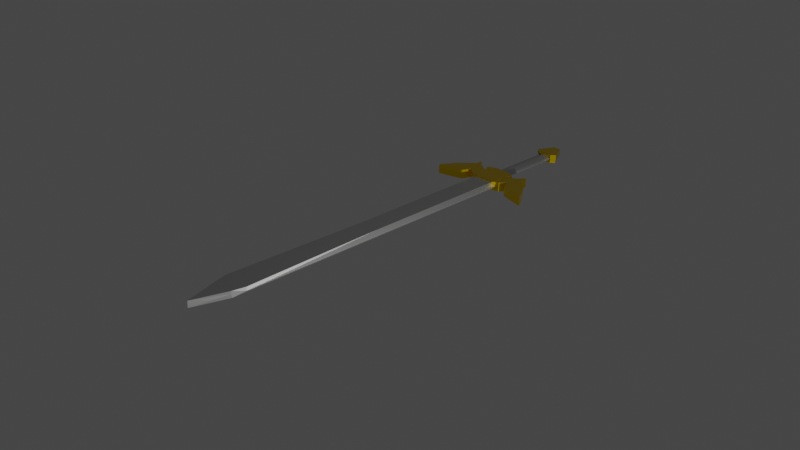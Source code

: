 # Source: SWORD.blend  (saved by Blender 3.3.6; exported with 4.5.12 LTS)
import bpy
from mathutils import Matrix  # noqa: F401  (used for matrix-valued properties, if any)

bpy.ops.wm.read_factory_settings(use_empty=True)
scene = bpy.context.scene
scene.name = 'Scene'

# ---- collections
col_collection = bpy.data.collections.new('Collection'); scene.collection.children.link(col_collection)

# ---- materials (node trees are filled in below, after node groups)
mat_material_005 = bpy.data.materials.new('Material.005')
mat_material_005.use_transparent_shadow = False
mat_material_006 = bpy.data.materials.new('Material.006')
mat_material_006.use_transparent_shadow = False
mat_material_007 = bpy.data.materials.new('Material.007')
mat_material_007.use_transparent_shadow = False
mat_material_004 = bpy.data.materials.new('Material.004')
mat_material_004.use_transparent_shadow = False
mat_end_of_sword_001 = bpy.data.materials.new('END OF SWORD.001')
mat_end_of_sword_001.use_transparent_shadow = False
mat_material_008 = bpy.data.materials.new('Material.008')
mat_material_008.use_transparent_shadow = False
mat_material_003 = bpy.data.materials.new('Material.003')
mat_material_003.use_transparent_shadow = False
mat_end_of_sword = bpy.data.materials.new('END OF SWORD')
mat_end_of_sword.use_transparent_shadow = False

# ---- material node trees
mat_material_005.use_nodes = True; mat_material_005.node_tree.nodes.clear()
_N = mat_material_005.node_tree.nodes; _L = mat_material_005.node_tree.links
n0 = _N.new('ShaderNodeBsdfPrincipled'); n0.name = 'Principled BSDF'; n0.location = (10, 300)
n0.distribution = 'GGX'
n0.subsurface_method = 'RANDOM_WALK_SKIN'
n0.inputs[0].default_value = (1.0, 0.6795, 0.0, 1.0)
n0.inputs[1].default_value = 1.0
n0.inputs[2].default_value = 0.2205
n0.inputs[3].default_value = 1.45
n0.inputs[27].default_value = (0.0, 0.0, 0.0, 1.0)
n0.inputs[28].default_value = 1.0
n1 = _N.new('ShaderNodeOutputMaterial'); n1.name = 'Material Output'; n1.location = (300, 300)
_L.new(n0.outputs[0], n1.inputs[0])
n1.is_active_output = True
mat_material_006.use_nodes = True; mat_material_006.node_tree.nodes.clear()
_N = mat_material_006.node_tree.nodes; _L = mat_material_006.node_tree.links
n0 = _N.new('ShaderNodeBsdfPrincipled'); n0.name = 'Principled BSDF'; n0.location = (10, 300)
n0.distribution = 'GGX'
n0.subsurface_method = 'RANDOM_WALK_SKIN'
n0.inputs[0].default_value = (1.0, 0.6795, 0.0, 1.0)
n0.inputs[1].default_value = 1.0
n0.inputs[2].default_value = 0.2205
n0.inputs[3].default_value = 1.45
n0.inputs[27].default_value = (0.0, 0.0, 0.0, 1.0)
n0.inputs[28].default_value = 1.0
n1 = _N.new('ShaderNodeOutputMaterial'); n1.name = 'Material Output'; n1.location = (300, 300)
_L.new(n0.outputs[0], n1.inputs[0])
n1.is_active_output = True
mat_material_007.use_nodes = True; mat_material_007.node_tree.nodes.clear()
_N = mat_material_007.node_tree.nodes; _L = mat_material_007.node_tree.links
n0 = _N.new('ShaderNodeBsdfPrincipled'); n0.name = 'Principled BSDF'; n0.location = (10, 300)
n0.distribution = 'GGX'
n0.subsurface_method = 'RANDOM_WALK_SKIN'
n0.inputs[0].default_value = (0.6376, 0.6445, 0.6308, 1.0)
n0.inputs[1].default_value = 1.0
n0.inputs[2].default_value = 0.4094
n0.inputs[3].default_value = 1.45
n0.inputs[27].default_value = (0.0, 0.0, 0.0, 1.0)
n0.inputs[28].default_value = 1.0
n1 = _N.new('ShaderNodeOutputMaterial'); n1.name = 'Material Output'; n1.location = (300, 300)
_L.new(n0.outputs[0], n1.inputs[0])
n1.is_active_output = True
mat_material_004.use_nodes = True; mat_material_004.node_tree.nodes.clear()
_N = mat_material_004.node_tree.nodes; _L = mat_material_004.node_tree.links
n0 = _N.new('ShaderNodeBsdfPrincipled'); n0.name = 'Principled BSDF'; n0.location = (10, 300)
n0.distribution = 'GGX'
n0.subsurface_method = 'RANDOM_WALK_SKIN'
n0.inputs[0].default_value = (0.6376, 0.6445, 0.6308, 1.0)
n0.inputs[1].default_value = 1.0
n0.inputs[2].default_value = 0.4094
n0.inputs[3].default_value = 1.45
n0.inputs[27].default_value = (0.0, 0.0, 0.0, 1.0)
n0.inputs[28].default_value = 1.0
n1 = _N.new('ShaderNodeOutputMaterial'); n1.name = 'Material Output'; n1.location = (300, 300)
_L.new(n0.outputs[0], n1.inputs[0])
n1.is_active_output = True
mat_end_of_sword_001.use_nodes = True; mat_end_of_sword_001.node_tree.nodes.clear()
_N = mat_end_of_sword_001.node_tree.nodes; _L = mat_end_of_sword_001.node_tree.links
n0 = _N.new('ShaderNodeBsdfPrincipled'); n0.name = 'Principled BSDF'; n0.location = (10, 300)
n0.distribution = 'GGX'
n0.subsurface_method = 'RANDOM_WALK_SKIN'
n0.inputs[0].default_value = (1.0, 0.6795, 0.0, 1.0)
n0.inputs[1].default_value = 1.0
n0.inputs[2].default_value = 0.2205
n0.inputs[3].default_value = 1.45
n0.inputs[27].default_value = (0.0, 0.0, 0.0, 1.0)
n0.inputs[28].default_value = 1.0
n1 = _N.new('ShaderNodeOutputMaterial'); n1.name = 'Material Output'; n1.location = (300, 300)
_L.new(n0.outputs[0], n1.inputs[0])
n1.is_active_output = True
mat_material_008.use_nodes = True; mat_material_008.node_tree.nodes.clear()
_N = mat_material_008.node_tree.nodes; _L = mat_material_008.node_tree.links
n0 = _N.new('ShaderNodeBsdfPrincipled'); n0.name = 'Principled BSDF'; n0.location = (10, 300)
n0.distribution = 'GGX'
n0.subsurface_method = 'RANDOM_WALK_SKIN'
n0.inputs[0].default_value = (1.0, 0.6795, 0.0, 1.0)
n0.inputs[1].default_value = 1.0
n0.inputs[2].default_value = 0.2205
n0.inputs[3].default_value = 1.45
n0.inputs[27].default_value = (0.0, 0.0, 0.0, 1.0)
n0.inputs[28].default_value = 1.0
n1 = _N.new('ShaderNodeOutputMaterial'); n1.name = 'Material Output'; n1.location = (300, 300)
_L.new(n0.outputs[0], n1.inputs[0])
n1.is_active_output = True
mat_material_003.use_nodes = True; mat_material_003.node_tree.nodes.clear()
_N = mat_material_003.node_tree.nodes; _L = mat_material_003.node_tree.links
n0 = _N.new('ShaderNodeBsdfPrincipled'); n0.name = 'Principled BSDF'; n0.location = (10, 300)
n0.distribution = 'GGX'
n0.subsurface_method = 'RANDOM_WALK_SKIN'
n0.inputs[0].default_value = (1.0, 0.6795, 0.0, 1.0)
n0.inputs[1].default_value = 1.0
n0.inputs[2].default_value = 0.2205
n0.inputs[3].default_value = 1.45
n0.inputs[27].default_value = (0.0, 0.0, 0.0, 1.0)
n0.inputs[28].default_value = 1.0
n1 = _N.new('ShaderNodeOutputMaterial'); n1.name = 'Material Output'; n1.location = (300, 300)
_L.new(n0.outputs[0], n1.inputs[0])
n1.is_active_output = True
mat_end_of_sword.use_nodes = True; mat_end_of_sword.node_tree.nodes.clear()
_N = mat_end_of_sword.node_tree.nodes; _L = mat_end_of_sword.node_tree.links
n0 = _N.new('ShaderNodeBsdfPrincipled'); n0.name = 'Principled BSDF'; n0.location = (10, 300)
n0.distribution = 'GGX'
n0.subsurface_method = 'RANDOM_WALK_SKIN'
n0.inputs[0].default_value = (1.0, 0.6795, 0.0, 1.0)
n0.inputs[1].default_value = 1.0
n0.inputs[2].default_value = 0.2205
n0.inputs[3].default_value = 1.45
n0.inputs[27].default_value = (0.0, 0.0, 0.0, 1.0)
n0.inputs[28].default_value = 1.0
n1 = _N.new('ShaderNodeOutputMaterial'); n1.name = 'Material Output'; n1.location = (300, 300)
_L.new(n0.outputs[0], n1.inputs[0])
n1.is_active_output = True

# ---- world
world_world = bpy.data.worlds.new('World'); scene.world = world_world
world_world.use_nodes = True; world_world.node_tree.nodes.clear()
_N = world_world.node_tree.nodes; _L = world_world.node_tree.links
n0 = _N.new('ShaderNodeOutputWorld'); n0.name = 'World Output'; n0.location = (300, 300)
n1 = _N.new('ShaderNodeBackground'); n1.name = 'Background'; n1.location = (10, 300)
n1.inputs[0].default_value = (0.05088, 0.05088, 0.05088, 1.0)
_L.new(n1.outputs[0], n0.inputs[0])
n0.is_active_output = True
world_world.color = (0.05088, 0.05088, 0.05088)
world_world.use_sun_shadow = False
world_world.sun_shadow_jitter_overblur = 0.0

# ---- cameras
cam_camera = bpy.data.cameras.new('Camera')
cam_camera.clip_end = 100.0
cam_camera.ortho_scale = 7.314

# ---- lights
light_light = bpy.data.lights.new('Light', 'POINT')
light_light.transmission_factor = 0.0
light_light.energy = 1000.0
light_light.shadow_soft_size = 0.1
light_light.shadow_maximum_resolution = 0.006
light_light.use_absolute_resolution = True

# ---- meshes
me_plane_010 = bpy.data.meshes.new('Plane.010')
me_plane_010.from_pydata([(0.7411, 9.133, -0.00241), (1.013, 8.206, 8.855e-08), (0.7085, 8.056, 0.01133), (-0.8742, 8.068, 0.01117), (0.7571, 9.142, 6.618e-08), (0.7277, 9.133, -0.4602), (-0.877, 8.069, -0.4842), (0.7581, 9.143, -0.4578), (-0.7936, 8.04, 0.006464), (-0.9871, 8.206, -8.629e-08), (0.6713, 8.126, -0.2935), (-0.835, 8.126, -0.2935), (0.7585, 8.134, -0.08854), (-0.8621, 8.126, -0.2935), (0.6713, 8.126, -0.2935), (0.004408, -16.4, 3.854e-10), (0.007525, -16.4, 6.579e-10), (1.013, -12.72, -0.3736), (-0.9871, -12.7, -0.3736), (0.6887, -14.19, -0.3736), (-0.7218, -14.18, -0.3736), (-0.9867, 8.208, 0.007594), (-0.9883, 3.965, 0.007594), (-0.516, 14.67, -0.3219), (-0.7152, 9.133, -0.2563), (-0.9871, 8.206, -0.2587), (-0.6827, 8.056, -0.27), (0.9001, 8.068, -0.2699), (-0.7312, 9.142, -0.2587), (-0.7019, 9.133, 0.2015), (0.9029, 8.069, 0.2256), (-0.7322, 9.143, 0.1992), (0.8194, 8.04, -0.2651), (1.013, 8.206, -0.2587), (-0.6454, 8.126, 0.03482), (0.8609, 8.126, 0.03482), (-0.7326, 8.134, -0.1701), (0.888, 8.126, 0.03482), (-0.6454, 8.126, 0.03482), (0.02146, -16.4, -0.2587), (0.01834, -16.4, -0.2587), (-0.9871, -12.72, 0.115), (1.013, -12.7, 0.115), (-0.6628, -14.19, 0.115), (0.7477, -14.18, 0.115), (1.013, 8.208, -0.2663), (1.014, 3.965, -0.2663), (0.5418, 14.67, 0.06326), (-0.6827, 8.056, -0.27), (0.9001, 8.068, -0.2699), (-0.7312, 9.142, -0.2587), (0.8882, 9.142, -0.2616), (-1.077, 9.558, -0.2587), (1.156, 9.56, -0.2581), (-1.077, 9.786, -0.2587), (1.156, 9.787, -0.2581), (-0.5136, 10.02, -0.2587), (0.5607, 10.03, -0.2581), (-0.5324, 10.02, -0.3027), (0.542, 10.03, -0.3021), (-0.5325, 10.02, 0.06271), (0.5418, 10.03, 0.06326), (-0.7313, 9.141, 0.1991), (0.8825, 9.158, 0.1937), (-1.077, 9.558, 0.1991), (1.156, 9.56, 0.1997), (-1.077, 9.786, 0.1991), (1.156, 9.787, 0.1997), (-0.5138, 10.02, 0.1991), (0.5606, 10.03, 0.1997), (-0.7143, 8.04, 0.2117), (0.9029, 8.069, 0.2256), (-0.7322, 9.143, 0.1992), (0.8845, 9.155, 0.1949), (0.7388, 8.046, -0.00241), (0.7411, 9.133, -0.00241), (1.682, 8.632, 0.0), (1.682, 9.672, 0.0), (3.144, 7.635, 0.0), (3.144, 8.675, 0.0), (3.797, 7.504, 0.0), (3.797, 7.589, 0.0), (1.982, 8.028, 0.0), (2.054, 7.955, 0.0), (1.818, 9.843, 0.0), (2.127, 9.629, 0.0), (2.12, 10.15, 0.0), (2.127, 10.14, 0.0), (1.281, 8.217, -0.001058), (1.285, 8.218, -0.001058), (0.7571, 9.142, 6.618e-08), (1.102, 9.558, 9.638e-08), (-0.7496, 8.062, 0.03975), (-0.8931, 9.146, 0.002906), (-1.669, 8.632, -1.459e-07), (-1.669, 9.672, -1.459e-07), (-3.131, 7.635, -2.737e-07), (-3.131, 8.675, -2.737e-07), (-3.784, 7.504, -3.308e-07), (-3.784, 7.589, -3.308e-07), (-1.969, 8.028, -1.721e-07), (-2.041, 7.955, -1.784e-07), (-1.805, 9.843, -1.578e-07), (-2.114, 9.629, -1.848e-07), (-2.107, 10.15, -1.842e-07), (-2.114, 10.14, -1.848e-07), (-1.268, 8.217, 0.001058), (-1.272, 8.218, 0.001058), (0.7572, 9.141, -0.4578), (1.103, 9.558, -0.4578), (0.7684, 8.042, -0.4571), (0.7408, 9.134, -0.4595), (1.682, 8.632, -0.4571), (1.682, 9.672, -0.4571), (3.144, 7.635, -0.4571), (3.144, 8.675, -0.4571), (3.796, 7.505, -0.4571), (3.796, 7.589, -0.4571), (1.982, 8.028, -0.4571), (2.054, 7.955, -0.4571), (1.818, 9.844, -0.4571), (2.127, 9.629, -0.4571), (2.12, 10.15, -0.4571), (2.127, 10.14, -0.4571), (1.281, 8.218, -0.4582), (1.285, 8.219, -0.4582), (-0.7499, 8.061, -0.4224), (-0.8731, 9.16, -0.4567), (-1.67, 8.632, -0.4621), (-1.67, 9.672, -0.4621), (-3.131, 7.634, -0.4621), (-3.131, 8.674, -0.4621), (-3.784, 7.504, -0.4621), (-3.784, 7.589, -0.4621), (-1.969, 8.027, -0.4621), (-2.041, 7.954, -0.4621), (-1.806, 9.843, -0.4621), (-2.114, 9.629, -0.4621), (-2.108, 10.14, -0.4621), (-2.114, 10.14, -0.4621), (-1.268, 8.217, -0.4611), (-1.272, 8.218, -0.4611), (1.013, 8.195, -0.3736), (-0.9871, 8.195, -0.3736), (-0.9871, 8.195, 0.115), (1.013, 8.195, 0.115), (1.017, 8.206, 8.855e-08), (-0.9834, 8.206, -8.629e-08), (0.7085, 8.056, 0.01133), (-0.8742, 8.068, 0.01117), (0.5395, 10.02, 4.717e-08), (-0.5348, 10.03, -0.0005476), (0.5395, 14.67, 4.717e-08), (-0.5348, 14.67, -0.0005476), (0.5582, 10.02, 0.04398), (-0.5161, 10.03, 0.04343), (0.5582, 14.67, 4.88e-08), (-0.5161, 14.67, -0.0005476), (0.6713, 8.126, -0.2935), (-0.835, 8.126, -0.2935), (1.013, 3.973, -0.3736), (-0.9871, 3.973, -0.3736), (1.013, 3.974, -0.366), (-0.9867, 3.974, -0.366), (1.013, -13.01, 0.115), (-0.9871, -13.01, 0.115), (0.8125, -13.97, 0.115), (-0.7383, -13.97, 0.115), (0.02146, -16.4, 0.115), (0.01834, -16.4, 0.115), (-0.9871, 8.206, -0.2587), (1.013, 8.206, -0.2587), (-0.6827, 8.056, -0.27), (0.9001, 8.068, -0.2699), (-0.5136, 10.02, -0.2587), (0.5607, 10.03, -0.2581), (-0.5136, 14.67, -0.2587), (0.5607, 14.67, -0.2581), (-0.5324, 10.02, -0.3027), (0.542, 10.03, -0.3021), (-0.5324, 14.67, -0.2587), (0.542, 14.67, -0.2581), (-0.6454, 8.126, 0.03482), (0.8609, 8.126, 0.03482), (1.013, -13.01, 0.115), (-0.9871, -13.01, 0.115), (0.8125, -13.97, 0.115), (-0.7383, -13.97, 0.115), (0.02146, -16.4, 0.115), (0.01834, -16.4, 0.115), (-0.9871, 3.973, 0.115), (1.013, 3.973, 0.09945), (-0.9874, 3.974, 0.1074), (1.013, 3.974, 0.1074), (0.5497, 10.02, -0.1204), (0.5497, 14.7, -0.1204), (0.5419, 14.69, -0.1182), (0.4614, 10.02, -0.03581), (0.4614, 14.7, -0.03581), (0.4596, 14.7, -0.03702), (0.06758, 10.02, 0.06301), (0.3516, 10.02, 0.008228), (0.3516, 14.71, 0.008228), (0.06758, 14.7, 0.06301), (0.3513, 14.7, 0.007313), (-0.5236, 10.02, -0.1437), (-0.5236, 14.7, -0.1437), (-0.5324, 14.67, -0.1439), (-0.4393, 10.02, -0.05562), (-0.162, 10.02, 0.0629), (-0.162, 14.69, 0.0629), (-0.4393, 14.69, -0.05562), (-0.4417, 14.67, -0.05311), (-0.5232, 10.02, -0.1526), (-0.5232, 14.7, -0.1526), (-0.4422, 10.02, -0.2302), (-0.4422, 14.71, -0.2302), (-0.08889, 10.02, -0.3217), (-0.33, 10.02, -0.2752), (-0.33, 14.71, -0.2752), (-0.08889, 14.7, -0.3217), (0.5501, 10.02, -0.1287), (0.5501, 14.7, -0.1287), (0.4672, 10.02, -0.2153), (0.4672, 14.69, -0.2153), (0.3498, 10.02, -0.2655), (0.07568, 10.02, -0.3216), (0.07568, 14.69, -0.3216), (0.3498, 14.69, -0.2655), (1.013, 8.195, -0.1482), (0.7875, 8.195, -0.3736), (1.015, 8.202, -0.1483), (0.7875, -2.617, -0.3736), (1.013, -2.617, -0.1482), (0.7875, -13.88, -0.3736), (1.013, -13.01, -0.1482), (-0.7836, 8.195, -0.3736), (-0.9871, 8.195, -0.1702), (-0.9851, 8.201, -0.1703), (-0.7836, -2.617, -0.3736), (-0.9871, -2.617, -0.1702), (-0.9871, -13.01, -0.1702), (-0.7866, -13.97, -0.3736), (-0.7866, -13.97, -0.3736), (-0.7584, -13.97, -0.08875), (0.7923, -13.97, -0.08876), (0.7875, -13.88, -0.3736), (0.01257, -16.4, -0.0876), (0.007525, -16.4, -0.3736), (0.004408, -16.4, -0.3736), (0.01568, -16.4, -0.0876), (0.7611, 8.195, 0.115), (1.013, 8.195, -0.1369), (1.013, 8.203, -0.1368), (1.013, -2.617, -0.1369), (0.7611, -2.617, 0.115), (-0.9871, 8.195, -0.1702), (-0.6987, 8.195, 0.115), (-0.9871, 8.204, -0.1733), (-0.6987, -2.617, 0.115), (-0.9871, -2.617, -0.1702), (0.5395, 14.67, 4.717e-08), (-0.5348, 14.67, -0.0005476), (0.8305, 14.93, 7.26e-08), (-0.8419, 14.93, -0.0005477), (0.2469, 16.04, 0.004798), (-0.3133, 16.04, 0.0006515), (0.5401, 14.67, -0.4406), (-0.5343, 14.67, -0.4412), (0.831, 14.93, -0.4406), (-0.8414, 14.93, -0.4412), (0.2475, 16.04, -0.4358), (-0.3128, 16.04, -0.44), (0.7085, 8.056, 0.01133), (-0.8742, 8.068, 0.01117), (0.7571, 9.142, 6.618e-08), (-0.8623, 9.142, 0.002906), (1.102, 9.558, 9.638e-08), (-1.13, 9.56, -0.0005477), (1.102, 9.786, 9.638e-08), (-1.13, 9.787, -0.0005477), (0.5395, 10.02, 4.717e-08), (-0.5348, 10.03, -0.0005476), (0.5582, 10.02, 0.04398), (-0.5161, 10.03, 0.04343), (0.5584, 10.02, -0.3214), (-0.5159, 10.03, -0.3219), (0.7572, 9.141, -0.4578), (-0.8567, 9.158, -0.4523), (1.103, 9.558, -0.4578), (-1.13, 9.56, -0.4584), (1.103, 9.786, -0.4578), (-1.13, 9.787, -0.4584), (0.5396, 10.02, -0.4578), (-0.5347, 10.03, -0.4584), (0.7401, 8.04, -0.4704), (-0.877, 8.069, -0.4842), (0.7581, 9.143, -0.4578), (-0.8586, 9.155, -0.4536), (-0.713, 8.046, -0.2563), (-0.7152, 9.133, -0.2563), (-1.656, 8.632, -0.2587), (-1.656, 9.672, -0.2587), (-3.118, 7.635, -0.2587), (-3.118, 8.675, -0.2587), (-3.771, 7.504, -0.2587), (-3.771, 7.589, -0.2587), (-1.956, 8.028, -0.2587), (-2.028, 7.955, -0.2587), (-1.792, 9.843, -0.2587), (-2.101, 9.629, -0.2587), (-2.094, 10.15, -0.2587), (-2.101, 10.14, -0.2587), (-1.255, 8.217, -0.2576), (-1.259, 8.218, -0.2576), (-0.7312, 9.142, -0.2587), (-1.077, 9.558, -0.2587), (0.7755, 8.062, -0.2984), (0.9189, 9.146, -0.2616), (1.695, 8.632, -0.2587), (1.695, 9.672, -0.2587), (3.157, 7.635, -0.2587), (3.157, 8.675, -0.2587), (3.81, 7.504, -0.2587), (3.81, 7.589, -0.2587), (1.995, 8.028, -0.2587), (2.067, 7.955, -0.2587), (1.831, 9.843, -0.2587), (2.14, 9.629, -0.2587), (2.133, 10.15, -0.2587), (2.14, 10.14, -0.2587), (1.294, 8.217, -0.2597), (1.298, 8.218, -0.2597), (-0.7313, 9.141, 0.1991), (-1.077, 9.558, 0.1991), (-0.7425, 8.042, 0.1985), (-0.7149, 9.134, 0.2009), (-1.656, 8.632, 0.1985), (-1.656, 9.672, 0.1985), (-3.118, 7.635, 0.1985), (-3.118, 8.675, 0.1985), (-3.77, 7.505, 0.1985), (-3.77, 7.589, 0.1985), (-1.956, 8.028, 0.1985), (-2.028, 7.955, 0.1985), (-1.792, 9.844, 0.1985), (-2.101, 9.629, 0.1985), (-2.094, 10.15, 0.1985), (-2.101, 10.14, 0.1985), (-1.255, 8.218, 0.1995), (-1.259, 8.219, 0.1995), (0.7758, 8.061, 0.1657), (0.899, 9.16, 0.198), (1.695, 8.632, 0.2035), (1.695, 9.672, 0.2035), (3.157, 7.634, 0.2035), (3.157, 8.674, 0.2035), (3.81, 7.504, 0.2035), (3.81, 7.589, 0.2035), (1.995, 8.027, 0.2035), (2.067, 7.954, 0.2035), (1.831, 9.843, 0.2035), (2.14, 9.629, 0.2035), (2.134, 10.14, 0.2035), (2.14, 10.14, 0.2035), (1.294, 8.217, 0.2024), (1.298, 8.218, 0.2024), (-0.5136, 14.67, -0.2587), (0.5607, 14.67, -0.2581), (-0.8046, 14.93, -0.2587), (0.8678, 14.93, -0.2581), (-0.221, 16.04, -0.2635), (0.3392, 16.04, -0.2593), (-0.5142, 14.67, 0.1819), (0.5601, 14.67, 0.1825), (-0.8051, 14.93, 0.1819), (0.8672, 14.93, 0.1825), (-0.2216, 16.04, 0.1771), (0.3386, 16.04, 0.1813)], [(3, 2), (2, 4), (0, 5), (3, 6), (7, 4), (13, 11), (14, 10), (15, 16), (17, 19), (20, 18), (9, 21), (27, 26), (26, 28), (24, 29), (27, 30), (31, 28), (37, 35), (38, 34), (39, 40), (41, 43), (44, 42), (33, 45), (143, 144), (142, 145), (153, 152), (157, 156), (151, 155), (154, 150), (160, 162), (163, 161), (175, 179), (178, 174), (190, 192), (193, 191), (194, 179), (205, 178), (213, 155), (221, 154)], [(51, 49, 71, 73), (55, 53, 65, 67), (54, 56, 68, 66), (57, 56, 58, 59), (59, 58, 60, 61), (63, 62, 64, 65), (65, 64, 66, 67), (67, 66, 68, 69), (57, 55, 67, 69), (51, 50, 62, 63), (56, 57, 69, 68), (52, 54, 66, 64), (53, 51, 63, 65), (71, 70, 72, 73), (50, 51, 73, 72), (48, 50, 72, 70), (49, 48, 70, 71), (74, 76, 77, 75), (76, 78, 79, 77), (78, 80, 81, 79), (76, 82, 83, 78), (79, 85, 84, 77), (85, 87, 86, 84), (74, 88, 89, 76), (90, 91, 109, 108), (92, 94, 95, 93), (94, 96, 97, 95), (96, 98, 99, 97), (94, 100, 101, 96), (97, 103, 102, 95), (103, 105, 104, 102), (92, 106, 107, 94), (110, 111, 113, 112), (112, 113, 115, 114), (114, 115, 117, 116), (112, 114, 119, 118), (115, 113, 120, 121), (121, 120, 122, 123), (110, 112, 125, 124), (74, 75, 111, 110), (85, 79, 115, 121), (79, 81, 117, 115), (86, 87, 123, 122), (80, 78, 114, 116), (75, 77, 113, 111), (84, 86, 122, 120), (83, 82, 118, 119), (87, 85, 121, 123), (78, 83, 119, 114), (89, 88, 124, 125), (82, 76, 112, 118), (76, 89, 125, 112), (88, 74, 110, 124), (77, 84, 120, 113), (81, 80, 116, 117), (126, 127, 129, 128), (128, 129, 131, 130), (130, 131, 133, 132), (128, 130, 135, 134), (131, 129, 136, 137), (137, 136, 138, 139), (126, 128, 141, 140), (104, 105, 139, 138), (98, 96, 130, 132), (93, 95, 129, 127), (102, 104, 138, 136), (101, 100, 134, 135), (105, 103, 137, 139), (96, 101, 135, 130), (107, 106, 140, 141), (100, 94, 128, 134), (94, 107, 141, 128), (106, 92, 126, 140), (95, 102, 136, 129), (99, 98, 132, 133), (92, 93, 127, 126), (103, 97, 131, 137), (97, 99, 133, 131), (148, 149, 159, 158), (205, 213, 214, 206), (245, 166, 168, 250), (243, 244, 167, 165, 241, 242), (234, 235, 164, 166, 245, 246), (172, 173, 183, 182), (176, 177, 181, 180), (212, 211, 206, 207), (195, 198, 199, 196), (184, 185, 187, 186), (186, 187, 189, 188), (233, 254, 255, 184, 164, 235), (147, 146, 231, 230, 236, 238), (198, 202, 204, 199), (195, 194, 197, 198), (202, 203, 204), (200, 203, 202, 201), (201, 202, 198, 197), (180, 181, 196, 199, 204, 203, 210, 212, 207), (200, 209, 210, 203), (210, 211, 212), (210, 209, 208, 211), (205, 206, 211, 208), (221, 194, 195, 222), (214, 213, 215, 216), (217, 220, 219, 218), (218, 219, 216, 215), (217, 226, 227, 220), (221, 222, 224, 223), (227, 226, 225, 228), (228, 225, 223, 224), (229, 252, 254, 233), (241, 165, 185, 259, 260, 240), (229, 230, 231), (229, 233, 232, 230), (233, 235, 234, 232), (171, 170, 258, 257, 251, 253), (236, 237, 238), (240, 237, 236, 239), (241, 240, 239, 242), (247, 169, 167, 244), (245, 250, 249, 246), (247, 244, 243, 248), (246, 249, 248, 243, 242, 239, 236, 230, 232, 234), (251, 252, 253), (254, 252, 251, 255), (240, 260, 256, 237), (256, 257, 258), (256, 260, 259, 257), (259, 185, 184, 255, 251, 257), (265, 266, 272, 271), (266, 264, 270, 272), (268, 267, 269, 270), (270, 269, 271, 272), (261, 263, 269, 267), (262, 261, 267, 268), (263, 265, 271, 269), (264, 262, 268, 270), (276, 274, 296, 298), (280, 278, 290, 292), (279, 281, 293, 291), (282, 281, 283, 284), (284, 283, 285, 286), (288, 287, 289, 290), (290, 289, 291, 292), (292, 291, 293, 294), (282, 280, 292, 294), (276, 275, 287, 288), (281, 282, 294, 293), (277, 279, 291, 289), (278, 276, 288, 290), (296, 295, 297, 298), (275, 276, 298, 297), (273, 275, 297, 295), (274, 273, 295, 296), (299, 301, 302, 300), (301, 303, 304, 302), (303, 305, 306, 304), (301, 307, 308, 303), (304, 310, 309, 302), (310, 312, 311, 309), (299, 313, 314, 301), (315, 316, 334, 333), (317, 319, 320, 318), (319, 321, 322, 320), (321, 323, 324, 322), (319, 325, 326, 321), (322, 328, 327, 320), (328, 330, 329, 327), (317, 331, 332, 319), (335, 336, 338, 337), (337, 338, 340, 339), (339, 340, 342, 341), (337, 339, 344, 343), (340, 338, 345, 346), (346, 345, 347, 348), (335, 337, 350, 349), (299, 300, 336, 335), (310, 304, 340, 346), (304, 306, 342, 340), (311, 312, 348, 347), (305, 303, 339, 341), (300, 302, 338, 336), (309, 311, 347, 345), (308, 307, 343, 344), (312, 310, 346, 348), (303, 308, 344, 339), (314, 313, 349, 350), (307, 301, 337, 343), (301, 314, 350, 337), (313, 299, 335, 349), (302, 309, 345, 338), (306, 305, 341, 342), (351, 352, 354, 353), (353, 354, 356, 355), (355, 356, 358, 357), (353, 355, 360, 359), (356, 354, 361, 362), (362, 361, 363, 364), (351, 353, 366, 365), (329, 330, 364, 363), (323, 321, 355, 357), (318, 320, 354, 352), (327, 329, 363, 361), (326, 325, 359, 360), (330, 328, 362, 364), (321, 326, 360, 355), (332, 331, 365, 366), (325, 319, 353, 359), (319, 332, 366, 353), (331, 317, 351, 365), (320, 327, 361, 354), (324, 323, 357, 358), (317, 318, 352, 351), (328, 322, 356, 362), (322, 324, 358, 356), (371, 372, 378, 377), (372, 370, 376, 378), (374, 373, 375, 376), (376, 375, 377, 378), (367, 369, 375, 373), (368, 367, 373, 374), (369, 371, 377, 375), (370, 368, 374, 376)])
me_plane_010.polygons.foreach_set('material_index', [0, 0, 0, 0, 0, 0, 0, 0, 0, 0, 0, 0, 0, 0, 0, 0, 0, 1, 1, 1, 1, 1, 1, 1, 1, 1, 1, 1, 1, 1, 1, 1, 1, 1, 1, 1, 1, 1, 1, 1, 1, 1, 1, 1, 1, 1, 1, 1, 1, 1, 1, 1, 1, 1, 1, 1, 1, 1, 1, 1, 1, 1, 1, 1, 1, 1, 1, 1, 1, 1, 1, 1, 1, 1, 1, 1, 1, 1, 2, 2, 2, 2, 2, 3, 3, 2, 2, 3, 3, 2, 2, 2, 2, 3, 3, 3, 3, 3, 3, 3, 2, 2, 2, 2, 2, 2, 2, 2, 2, 2, 2, 2, 2, 2, 3, 2, 2, 2, 2, 2, 2, 2, 3, 2, 2, 3, 2, 3, 4, 4, 4, 4, 4, 4, 4, 4, 5, 5, 5, 5, 5, 5, 5, 5, 5, 5, 5, 5, 5, 5, 5, 5, 5, 6, 6, 6, 6, 6, 6, 6, 6, 6, 6, 6, 6, 6, 6, 6, 6, 6, 6, 6, 6, 6, 6, 6, 6, 6, 6, 6, 6, 6, 6, 6, 6, 6, 6, 6, 6, 6, 6, 6, 6, 6, 6, 6, 6, 6, 6, 6, 6, 6, 6, 6, 6, 6, 6, 6, 6, 6, 6, 6, 6, 6, 7, 7, 7, 7, 7, 7, 7, 7])
_uv = me_plane_010.uv_layers.new(name='UVMap')
_uv.uv.foreach_set('vector', [0.0, 0.0, 0.0, 0.0, 0.0, 0.0, 0.0, 0.0, 0.0, 0.0, 0.0, 0.0, 0.0, 0.0, 0.0, 0.0, 0.0, 0.0, 0.0, 0.0, 0.0, 0.0, 0.0, 0.0, 0.0, 0.0, 0.0, 0.0, 0.0, 0.0, 0.0, 0.0, 0.0, 0.0, 0.0, 0.0, 0.0, 0.0, 0.0, 0.0, 0.0, 0.0, 0.0, 0.0, 0.0, 0.0, 0.0, 0.0, 0.0, 0.0, 0.0, 0.0, 0.0, 0.0, 0.0, 0.0, 0.0, 0.0, 0.0, 0.0, 0.0, 0.0, 0.0, 0.0, 0.0, 0.0, 0.0, 0.0, 0.0, 0.0, 0.0, 0.0, 0.0, 0.0, 0.0, 0.0, 0.0, 0.0, 0.0, 0.0, 0.0, 0.0, 0.0, 0.0, 0.0, 0.0, 0.0, 0.0, 0.0, 0.0, 0.0, 0.0, 0.0, 0.0, 0.0, 0.0, 0.0, 0.0, 0.0, 0.0, 0.0, 0.0, 0.0, 0.0, 0.0, 0.0, 0.0, 0.0, 0.0, 0.0, 0.0, 0.0, 0.0, 0.0, 0.0, 0.0, 0.0, 0.0, 0.0, 0.0, 0.0, 0.0, 0.0, 0.0, 0.0, 0.0, 0.0, 0.0, 0.0, 0.0, 0.0, 0.0, 0.0, 0.0, 0.0, 0.0, 0.0, 0.0, 0.0, 0.0, 0.0, 0.0, 0.0, 0.0, 0.0, 0.0, 0.0, 0.0, 0.0, 0.0, 0.0, 0.0, 0.0, 0.0, 0.0, 0.0, 0.0, 0.0, 0.0, 0.0, 0.0, 0.0, 0.0, 0.0, 0.0, 0.0, 0.0, 0.0, 0.0, 0.0, 0.0, 0.0, 0.0, 0.0, 0.0, 0.0, 0.0, 0.0, 0.0, 0.0, 0.0, 0.0, 0.0, 0.0, 0.0, 0.0, 0.0, 0.0, 0.0, 0.0, 0.0, 0.0, 0.0, 0.0, 0.0, 0.0, 0.0, 0.0, 0.0, 0.0, 0.0, 0.0, 0.0, 0.0, 0.0, 0.0, 0.0, 0.0, 0.0, 0.0, 0.0, 0.0, 0.0, 0.0, 0.0, 0.0, 0.0, 0.0, 0.0, 0.0, 0.0, 0.0, 0.0, 0.0, 0.0, 0.0, 0.0, 0.0, 0.0, 0.0, 0.0, 0.0, 0.0, 0.0, 0.0, 0.0, 0.0, 0.0, 0.0, 0.0, 0.0, 0.0, 0.0, 0.0, 0.0, 0.0, 0.0, 0.0, 0.0, 0.0, 0.0, 0.0, 0.0, 0.0, 0.0, 0.0, 0.0, 0.0, 0.0, 0.0, 0.0, 0.0, 0.0, 0.0, 0.0, 0.0, 0.0, 0.0, 0.0, 0.0, 0.0, 0.0, 0.0, 0.0, 0.0, 0.0, 0.0, 0.0, 0.0, 0.0, 0.0, 0.0, 0.0, 0.0, 0.0, 0.0, 0.0, 0.0, 0.0, 0.0, 0.0, 0.0, 0.0, 0.0, 0.0, 0.0, 0.0, 0.0, 0.0, 0.0, 0.0, 0.0, 0.0, 0.0, 0.0, 0.0, 0.0, 0.0, 0.0, 0.0, 0.0, 0.0, 0.0, 0.0, 0.0, 0.0, 0.0, 0.0, 0.0, 0.0, 0.0, 0.0, 0.0, 0.0, 0.0, 0.0, 0.0, 0.0, 0.0, 0.0, 0.0, 0.0, 0.0, 0.0, 0.0, 0.0, 0.0, 0.0, 0.0, 0.0, 0.0, 0.0, 0.0, 0.0, 0.0, 0.0, 0.0, 0.0, 0.0, 0.0, 0.0, 0.0, 0.0, 0.0, 0.0, 0.0, 0.0, 0.0, 0.0, 0.0, 0.0, 0.0, 0.0, 0.0, 0.0, 0.0, 0.0, 0.0, 0.0, 0.0, 0.0, 0.0, 0.0, 0.0, 0.0, 0.0, 0.0, 0.0, 0.0, 0.0, 0.0, 0.0, 0.0, 0.0, 0.0, 0.0, 0.0, 0.0, 0.0, 0.0, 0.0, 0.0, 0.0, 0.0, 0.0, 0.0, 0.0, 0.0, 0.0, 0.0, 0.0, 0.0, 0.0, 0.0, 0.0, 0.0, 0.0, 0.0, 0.0, 0.0, 0.0, 0.0, 0.0, 0.0, 0.0, 0.0, 0.0, 0.0, 0.0, 0.0, 0.0, 0.0, 0.0, 0.0, 0.0, 0.0, 0.0, 0.0, 0.0, 0.0, 0.0, 0.0, 0.0, 0.0, 0.0, 0.0, 0.0, 0.0, 0.0, 0.0, 0.0, 0.0, 0.0, 0.0, 0.0, 0.0, 0.0, 0.0, 0.0, 0.0, 0.0, 0.0, 0.0, 0.0, 0.0, 0.0, 0.0, 0.0, 0.0, 0.0, 0.0, 0.0, 0.0, 0.0, 0.0, 0.0, 0.0, 0.0, 0.0, 0.0, 0.0, 0.0, 0.0, 0.0, 0.0, 0.0, 0.0, 0.0, 0.0, 0.0, 0.0, 0.0, 0.0, 0.0, 0.0, 0.0, 0.0, 0.0, 0.0, 0.0, 0.0, 0.0, 0.0, 0.0, 0.0, 0.0, 0.0, 0.0, 0.0, 0.0, 0.0, 0.0, 0.0, 0.0, 0.0, 0.0, 0.0, 0.0, 0.0, 0.0, 0.0, 0.0, 0.0, 0.0, 0.0, 0.0, 0.0, 0.0, 0.0, 0.0, 0.0, 0.0, 0.0, 0.0, 0.0, 0.0, 0.0, 0.0, 0.0, 0.0, 0.0, 0.0, 0.0, 0.0, 0.0, 0.0, 0.0, 0.0, 0.0, 0.0, 0.0, 0.0, 0.0, 0.0, 0.0, 0.0, 0.0, 0.0, 0.0, 0.0, 0.0, 0.0, 0.0, 0.0, 0.0, 0.0, 0.0, 0.0, 0.0, 0.0, 0.0, 0.0, 0.0, 0.0, 0.0, 0.0, 0.0, 0.0, 0.0, 0.0, 0.0, 0.0, 0.0, 0.0, 0.0, 0.0, 0.0, 0.0, 0.0, 0.0, 0.0, 0.0, 0.0, 0.0, 0.0, 0.0, 0.0, 0.0, 0.0, 0.0, 0.0, 0.0, 0.0, 0.0, 0.0, 0.0, 0.0, 0.0, 0.0, 0.0, 0.0, 0.0, 0.0, 0.0, 0.0, 0.0, 0.0, 0.0, 0.0, 0.0, 0.0, 0.0, 0.0, 0.0, 0.0, 0.0, 0.0, 0.0, 0.0, 0.0, 0.0, 0.0, 0.0, 0.0, 0.0, 0.0, 0.0, 0.0, 0.0, 0.0, 0.0, 0.0, 0.0, 0.0, 0.0, 0.0, 0.0, 0.0, 0.0, 0.0, 0.5831, 1.0, 1.0, 1.0, 1.0, 1.0, 0.5854, 1.0, 1.0, 1.0, 0.4169, 1.0, 0.0, 1.0, 0.0, 1.0, 0.5836, 1.0, 1.0, 1.0, 0.0, 1.0, 0.4614, 1.0, 1.0, 1.0, 1.0, 1.0, 0.5831, 1.0, 0.0, 1.0, 0.0, 0.0, 0.0, 0.0, 0.0, 0.0, 0.0, 0.0, 0.0, 0.0, 0.0, 0.0, 0.0, 0.0, 0.0, 0.0, 0.0, 0.0, 0.0, 0.0, 0.0, 0.0, 0.0, 0.0, 0.0, 0.0, 0.0, 0.0, 0.0, 0.0, 0.0, 0.0, 1.0, 1.0, 0.0, 1.0, 0.0, 1.0, 1.0, 1.0, 1.0, 1.0, 0.0, 1.0, 0.0, 1.0, 1.0, 1.0, 0.4614, 1.0, 0.4845, 1.0, 0.8741, 1.0, 1.0, 1.0, 1.0, 1.0, 0.4614, 1.0, 1.0, 1.0, 0.0, 1.0, 0.0, 1.0, 0.1127, 1.0, 0.8983, 1.0, 1.0, 1.0, 0.0, 0.0, 0.0, 0.0, 0.0, 0.0, 0.0, 0.0, 0.0, 0.0, 0.0, 0.0, 0.0, 0.0, 0.0, 0.0, 0.0, 0.0, 0.0, 0.0, 0.0, 0.0, 0.0, 0.0, 0.0, 0.0, 0.0, 0.0, 0.0, 0.0, 0.0, 0.0, 0.0, 0.0, 0.0, 0.0, 0.0, 0.0, 0.0, 0.0, 0.0, 0.0, 0.0, 0.0, 0.0, 0.0, 0.0, 0.0, 0.0, 0.0, 0.0, 0.0, 0.0, 0.0, 0.0, 0.0, 0.0, 0.0, 0.0, 0.0, 0.0, 0.0, 0.0, 0.0, 0.0, 0.0, 0.0, 0.0, 0.0, 0.0, 0.0, 0.0, 0.0, 0.0, 0.0, 0.0, 0.0, 0.0, 0.0, 0.0, 0.0, 0.0, 0.0, 0.0, 0.0, 0.0, 0.0, 0.0, 0.0, 0.0, 0.0, 0.0, 0.0, 0.0, 0.0, 0.0, 0.0, 0.0, 0.0, 0.0, 0.0, 0.0, 0.0, 0.0, 0.0, 0.0, 0.0, 0.0, 0.0, 0.0, 0.0, 0.0, 0.0, 0.0, 0.0, 0.0, 0.0, 0.0, 0.0, 0.0, 0.0, 0.0, 0.0, 0.0, 0.0, 0.0, 0.0, 0.0, 0.0, 0.0, 0.0, 0.0, 0.0, 0.0, 0.0, 0.0, 0.0, 0.0, 0.0, 0.0, 0.0, 0.0, 0.0, 0.0, 0.0, 0.0, 0.0, 0.0, 0.0, 0.0, 0.4614, 1.0, 0.4845, 1.0, 0.4845, 1.0, 0.4614, 1.0, 0.5836, 1.0, 0.0, 1.0, 0.0, 1.0, 0.1442, 1.0, 0.5836, 1.0, 0.5836, 1.0, 0.001111, 1.0, 0.1127, 1.0, 0.0, 1.0, 0.4614, 1.0, 0.4614, 1.0, 0.1128, 1.0, 0.1127, 1.0, 0.4614, 1.0, 0.4614, 1.0, 0.0, 1.0, 0.1128, 1.0, 1.0, 1.0, 0.0, 1.0, 0.0, 1.0, 0.1442, 1.0, 0.8741, 1.0, 1.0, 1.0, 0.8983, 1.0, 1.0, 1.0, 0.999, 1.0, 0.5836, 1.0, 0.5836, 1.0, 0.8983, 1.0, 0.8975, 1.0, 0.5836, 1.0, 0.5836, 1.0, 0.8975, 1.0, 1.0, 1.0, 0.4146, 1.0, 0.0, 1.0, 0.0, 1.0, 0.4169, 1.0, 0.5831, 1.0, 0.5854, 1.0, 1.0, 1.0, 0.0, 1.0, 0.4146, 1.0, 0.4169, 1.0, 1.0, 1.0, 0.0, 1.0, 0.0, 1.0, 1.0, 1.0, 0.0, 1.0, 1.0, 1.0, 1.0, 1.0, 0.8975, 1.0, 0.8983, 1.0, 0.1127, 1.0, 0.1128, 1.0, 0.0, 1.0, 0.8741, 1.0, 1.0, 1.0, 1.0, 1.0, 0.4845, 1.0, 0.4845, 1.0, 0.8741, 1.0, 0.8741, 1.0, 0.5836, 1.0, 0.5836, 1.0, 0.5836, 1.0, 0.5836, 1.0, 0.0, 1.0, 0.1442, 1.0, 0.0, 1.0, 0.5836, 1.0, 0.5836, 1.0, 0.1442, 1.0, 0.1442, 1.0, 0.1442, 1.0, 0.0, 1.0, 1.0, 1.0, 0.8741, 1.0, 0.8741, 1.0, 0.1442, 1.0, 0.0, 0.0, 0.0, 0.0, 0.0, 0.0, 0.0, 0.0, 0.0, 0.0, 0.0, 0.0, 0.0, 0.0, 0.0, 0.0, 0.0, 0.0, 0.0, 0.0, 0.0, 0.0, 0.0, 0.0, 0.0, 0.0, 0.0, 0.0, 0.0, 0.0, 0.0, 0.0, 0.0, 0.0, 0.0, 0.0, 0.0, 0.0, 0.0, 0.0, 0.0, 0.0, 0.0, 0.0, 0.0, 0.0, 0.0, 0.0, 0.0, 0.0, 0.0, 0.0, 0.0, 0.0, 0.0, 0.0, 0.0, 0.0, 0.0, 0.0, 0.0, 0.0, 0.0, 0.0, 0.0, 0.0, 0.0, 0.0, 0.0, 0.0, 0.0, 0.0, 0.0, 0.0, 0.0, 0.0, 0.0, 0.0, 0.0, 0.0, 0.0, 0.0, 0.0, 0.0, 0.0, 0.0, 0.0, 0.0, 0.0, 0.0, 0.0, 0.0, 0.0, 0.0, 0.0, 0.0, 0.0, 0.0, 0.0, 0.0, 0.0, 0.0, 0.0, 0.0, 0.0, 0.0, 0.0, 0.0, 0.0, 0.0, 0.0, 0.0, 0.0, 0.0, 0.0, 0.0, 0.0, 0.0, 0.0, 0.0, 0.0, 0.0, 0.0, 0.0, 0.0, 0.0, 0.0, 0.0, 0.0, 0.0, 0.0, 0.0, 0.0, 0.0, 0.0, 0.0, 0.0, 0.0, 0.0, 0.0, 0.0, 0.0, 0.0, 0.0, 0.0, 0.0, 0.0, 0.0, 0.0, 0.0, 0.0, 0.0, 0.0, 0.0, 0.0, 0.0, 0.0, 0.0, 0.0, 0.0, 0.0, 0.0, 0.0, 0.0, 0.0, 0.0, 0.0, 0.0, 0.0, 0.0, 0.0, 0.0, 0.0, 0.0, 0.0, 0.0, 0.0, 0.0, 0.0, 0.0, 0.0, 0.0, 0.0, 0.0, 0.0, 0.0, 0.0, 0.0, 0.0, 0.0, 0.0, 0.0, 0.0, 0.0, 0.0, 0.0, 0.0, 0.0, 0.0, 0.0, 0.0, 0.0, 0.0, 0.0, 0.0, 0.0, 0.0, 0.0, 0.0, 0.0, 0.0, 0.0, 0.0, 0.0, 0.0, 0.0, 0.0, 0.0, 0.0, 0.0, 0.0, 0.0, 0.0, 0.0, 0.0, 0.0, 0.0, 0.0, 0.0, 0.0, 0.0, 0.0, 0.0, 0.0, 0.0, 0.0, 0.0, 0.0, 0.0, 0.0, 0.0, 0.0, 0.0, 0.0, 0.0, 0.0, 0.0, 0.0, 0.0, 0.0, 0.0, 0.0, 0.0, 0.0, 0.0, 0.0, 0.0, 0.0, 0.0, 0.0, 0.0, 0.0, 0.0, 0.0, 0.0, 0.0, 0.0, 0.0, 0.0, 0.0, 0.0, 0.0, 0.0, 0.0, 0.0, 0.0, 0.0, 0.0, 0.0, 0.0, 0.0, 0.0, 0.0, 0.0, 0.0, 0.0, 0.0, 0.0, 0.0, 0.0, 0.0, 0.0, 0.0, 0.0, 0.0, 0.0, 0.0, 0.0, 0.0, 0.0, 0.0, 0.0, 0.0, 0.0, 0.0, 0.0, 0.0, 0.0, 0.0, 0.0, 0.0, 0.0, 0.0, 0.0, 0.0, 0.0, 0.0, 0.0, 0.0, 0.0, 0.0, 0.0, 0.0, 0.0, 0.0, 0.0, 0.0, 0.0, 0.0, 0.0, 0.0, 0.0, 0.0, 0.0, 0.0, 0.0, 0.0, 0.0, 0.0, 0.0, 0.0, 0.0, 0.0, 0.0, 0.0, 0.0, 0.0, 0.0, 0.0, 0.0, 0.0, 0.0, 0.0, 0.0, 0.0, 0.0, 0.0, 0.0, 0.0, 0.0, 0.0, 0.0, 0.0, 0.0, 0.0, 0.0, 0.0, 0.0, 0.0, 0.0, 0.0, 0.0, 0.0, 0.0, 0.0, 0.0, 0.0, 0.0, 0.0, 0.0, 0.0, 0.0, 0.0, 0.0, 0.0, 0.0, 0.0, 0.0, 0.0, 0.0, 0.0, 0.0, 0.0, 0.0, 0.0, 0.0, 0.0, 0.0, 0.0, 0.0, 0.0, 0.0, 0.0, 0.0, 0.0, 0.0, 0.0, 0.0, 0.0, 0.0, 0.0, 0.0, 0.0, 0.0, 0.0, 0.0, 0.0, 0.0, 0.0, 0.0, 0.0, 0.0, 0.0, 0.0, 0.0, 0.0, 0.0, 0.0, 0.0, 0.0, 0.0, 0.0, 0.0, 0.0, 0.0, 0.0, 0.0, 0.0, 0.0, 0.0, 0.0, 0.0, 0.0, 0.0, 0.0, 0.0, 0.0, 0.0, 0.0, 0.0, 0.0, 0.0, 0.0, 0.0, 0.0, 0.0, 0.0, 0.0, 0.0, 0.0, 0.0, 0.0, 0.0, 0.0, 0.0, 0.0, 0.0, 0.0, 0.0, 0.0, 0.0, 0.0, 0.0, 0.0, 0.0, 0.0, 0.0, 0.0, 0.0, 0.0, 0.0, 0.0, 0.0, 0.0, 0.0, 0.0, 0.0, 0.0, 0.0, 0.0, 0.0, 0.0, 0.0, 0.0, 0.0, 0.0, 0.0, 0.0, 0.0, 0.0, 0.0, 0.0, 0.0, 0.0, 0.0, 0.0, 0.0, 0.0, 0.0, 0.0, 0.0, 0.0, 0.0, 0.0, 0.0, 0.0, 0.0, 0.0, 0.0, 0.0, 0.0, 0.0, 0.0, 0.0, 0.0, 0.0, 0.0, 0.0, 0.0, 0.0, 0.0, 0.0, 0.0, 0.0, 0.0, 0.0, 0.0, 0.0, 0.0, 0.0, 0.0, 0.0, 0.0, 0.0, 0.0, 0.0, 0.0, 0.0, 0.0, 0.0, 0.0, 0.0, 0.0, 0.0, 0.0, 0.0, 0.0, 0.0, 0.0, 0.0, 0.0, 0.0, 0.0, 0.0, 0.0, 0.0, 0.0, 0.0, 0.0, 0.0, 0.0, 0.0, 0.0, 0.0, 0.0, 0.0, 0.0, 0.0, 0.0, 0.0, 0.0, 0.0, 0.0, 0.0, 0.0, 0.0, 0.0, 0.0, 0.0, 0.0, 0.0, 0.0, 0.0, 0.0, 0.0, 0.0, 0.0, 0.0, 0.0, 0.0, 0.0, 0.0, 0.0, 0.0, 0.0, 0.0, 0.0, 0.0, 0.0, 0.0, 0.0, 0.0, 0.0, 0.0, 0.0, 0.0, 0.0, 0.0, 0.0, 0.0, 0.0, 0.0, 0.0, 0.0, 0.0, 0.0, 0.0, 0.0, 0.0, 0.0, 0.0, 0.0, 0.0, 0.0, 0.0, 0.0, 0.0, 0.0, 0.0, 0.0, 0.0, 0.0, 0.0, 0.0, 0.0, 0.0, 0.0, 0.0, 0.0, 0.0, 0.0, 0.0, 0.0, 0.0, 0.0, 0.0, 0.0, 0.0, 0.0, 0.0, 0.0, 0.0, 0.0, 0.0, 0.0, 0.0, 0.0, 0.0, 0.0, 0.0, 0.0, 0.0, 0.0, 0.0, 0.0, 0.0, 0.0, 0.0, 0.0, 0.0, 0.0, 0.0, 0.0, 0.0, 0.0, 0.0, 0.0, 0.0, 0.0, 0.0, 0.0, 0.0, 0.0, 0.0, 0.0, 0.0, 0.0, 0.0, 0.0, 0.0, 0.0, 0.0, 0.0, 0.0, 0.0, 0.0, 0.0, 0.0, 0.0, 0.0, 0.0, 0.0, 0.0, 0.0, 0.0, 0.0, 0.0, 0.0, 0.0, 0.0, 0.0, 0.0, 0.0, 0.0, 0.0, 0.0, 0.0, 0.0, 0.0, 0.0, 0.0, 0.0, 0.0, 0.0, 0.0, 0.0, 0.0, 0.0, 0.0, 0.0, 0.0, 0.0, 0.0, 0.0, 0.0, 0.0, 0.0, 0.0, 0.0, 0.0, 0.0, 0.0])
me_plane_010.materials.append(mat_material_005)
me_plane_010.materials.append(mat_material_006)
me_plane_010.materials.append(mat_material_007)
me_plane_010.materials.append(mat_material_004)
me_plane_010.materials.append(mat_end_of_sword_001)
me_plane_010.materials.append(mat_material_008)
me_plane_010.materials.append(mat_material_003)
me_plane_010.materials.append(mat_end_of_sword)
me_plane_010.update()

# ---- objects
ob_light = bpy.data.objects.new('Light', light_light)
ob_camera = bpy.data.objects.new('Camera', cam_camera)
ob_empty = bpy.data.objects.new('Empty', None)
ob_sword = bpy.data.objects.new('SWORD', me_plane_010)

# ---- transforms, parenting, visibility, modifiers, constraints
ob_light.location = (4.076, -0.3947, 0.3689)
ob_light.rotation_euler = (0.6503, 0.05522, 1.866)
ob_light.scale = (1.0, 1.004, 1.007)
ob_light.lock_rotations_4d = False
ob_light.empty_display_type = 'ARROWS'
ob_light.color = (0.0, 0.0, 0.0, 0.0)
ob_light.lineart.crease_threshold = 0.0
ob_camera.location = (7.359, -6.926, 4.958)
ob_camera.rotation_euler = (1.109, 0.0, 0.8149)
ob_camera.lock_rotations_4d = False
ob_camera.empty_display_type = 'ARROWS'
ob_camera.color = (0.0, 0.0, 0.0, 0.0)
ob_camera.display_type = 'WIRE'
ob_camera.lineart.crease_threshold = 0.0
ob_empty.location = (0.0, 0.0, 0.0)
ob_empty.empty_display_type = 'IMAGE'
ob_empty.empty_display_size = 5.0
ob_sword.location = (-0.002, 0.0, 0.04)
ob_sword.scale = (0.1546, 0.1546, 0.1546)

# ---- collection membership
col_collection.objects.link(ob_light)
col_collection.objects.link(ob_camera)
col_collection.objects.link(ob_empty)
col_collection.objects.link(ob_sword)

# ---- scene / render settings (as saved in the file)
scene.camera = ob_camera
scene.frame_start = 1; scene.frame_end = 250; scene.frame_set(1)
scene.render.engine = 'BLENDER_EEVEE_NEXT'
scene.cycles.sampling_pattern = 'TABULATED_SOBOL'
scene.cycles.use_light_tree = False
scene.view_settings.view_transform = 'Filmic'
bpy.context.view_layer.update()
